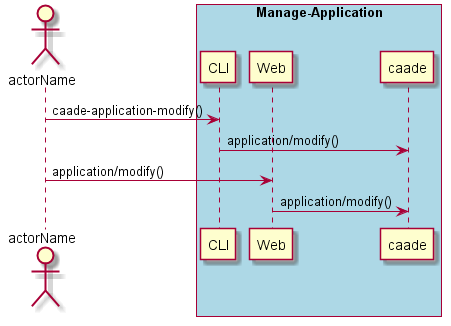

The diagram above was rendered by PlantUML. Its source (embedded in the PNG):
@startuml
Actor "actorName" as A

box "Manage-Application" #lightblue
participant CLI as CLI
participant Web as Web
participant "caade" as S
A -> CLI : caade-application-modify()
CLI -> S : application/modify()
A -> Web : application/modify()
Web -> S : application/modify()
end box

@enduml